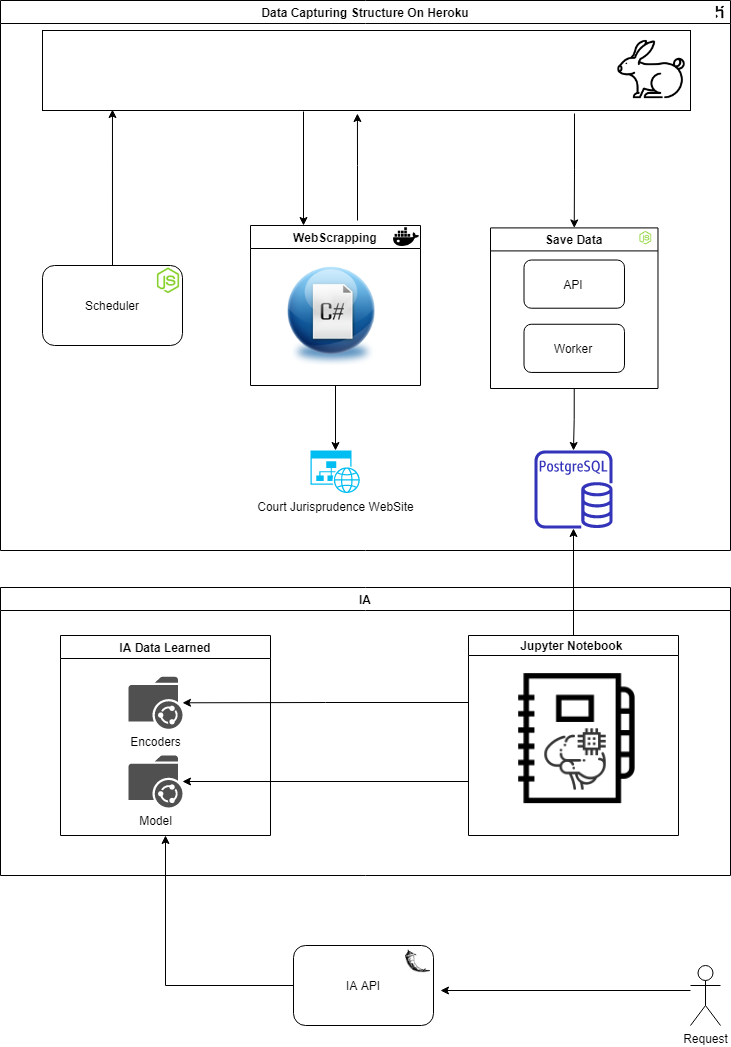

The diagram above was exported from draw.io. Its source (the exported page's mxGraphModel, read from the mxfile embedded in the PNG):
<mxGraphModel dx="1422" dy="794" grid="1" gridSize="10" guides="1" tooltips="1" connect="1" arrows="1" fold="1" page="1" pageScale="1" pageWidth="850" pageHeight="1100" math="0" shadow="0">
  <root>
    <mxCell id="0" />
    <mxCell id="1" parent="0" />
    <mxCell id="kPUAGhDxNtlrsUn50uME-27" style="edgeStyle=orthogonalEdgeStyle;rounded=0;orthogonalLoop=1;jettySize=auto;html=1;exitX=0.5;exitY=1;exitDx=0;exitDy=0;entryX=0.5;entryY=0;entryDx=0;entryDy=0;entryPerimeter=0;" parent="1" source="kPUAGhDxNtlrsUn50uME-3" target="kPUAGhDxNtlrsUn50uME-26" edge="1">
      <mxGeometry relative="1" as="geometry" />
    </mxCell>
    <mxCell id="kPUAGhDxNtlrsUn50uME-8" value="" style="group" parent="1" vertex="1" connectable="0">
      <mxGeometry x="72" y="270" width="146" height="90" as="geometry" />
    </mxCell>
    <mxCell id="kPUAGhDxNtlrsUn50uME-7" value="Scheduler" style="rounded=1;whiteSpace=wrap;html=1;" parent="kPUAGhDxNtlrsUn50uME-8" vertex="1">
      <mxGeometry y="5" width="140" height="80" as="geometry" />
    </mxCell>
    <mxCell id="kPUAGhDxNtlrsUn50uME-6" value="" style="shape=image;html=1;verticalAlign=top;verticalLabelPosition=bottom;labelBackgroundColor=#ffffff;imageAspect=0;aspect=fixed;image=https://cdn2.iconfinder.com/data/icons/nodejs-1/128/nodejs-128.png" parent="kPUAGhDxNtlrsUn50uME-8" vertex="1">
      <mxGeometry x="106" width="40" height="40" as="geometry" />
    </mxCell>
    <mxCell id="kPUAGhDxNtlrsUn50uME-21" style="edgeStyle=orthogonalEdgeStyle;rounded=0;orthogonalLoop=1;jettySize=auto;html=1;" parent="1" edge="1">
      <mxGeometry relative="1" as="geometry">
        <mxPoint x="333" y="121" as="sourcePoint" />
        <mxPoint x="333" y="235" as="targetPoint" />
      </mxGeometry>
    </mxCell>
    <mxCell id="kPUAGhDxNtlrsUn50uME-23" style="edgeStyle=orthogonalEdgeStyle;rounded=0;orthogonalLoop=1;jettySize=auto;html=1;exitX=0.821;exitY=1.038;exitDx=0;exitDy=0;entryX=0.5;entryY=0;entryDx=0;entryDy=0;exitPerimeter=0;" parent="1" source="kPUAGhDxNtlrsUn50uME-19" target="kPUAGhDxNtlrsUn50uME-13" edge="1">
      <mxGeometry relative="1" as="geometry" />
    </mxCell>
    <mxCell id="kPUAGhDxNtlrsUn50uME-19" value="" style="rounded=0;whiteSpace=wrap;html=1;" parent="1" vertex="1">
      <mxGeometry x="72" y="40" width="648" height="80" as="geometry" />
    </mxCell>
    <mxCell id="kPUAGhDxNtlrsUn50uME-18" value="" style="shape=image;html=1;verticalAlign=top;verticalLabelPosition=bottom;labelBackgroundColor=#ffffff;imageAspect=0;aspect=fixed;image=https://cdn4.iconfinder.com/data/icons/zoo-line-welcome-to-zootopia/512/rabbit-128.png" parent="1" vertex="1">
      <mxGeometry x="642" y="40" width="78" height="78" as="geometry" />
    </mxCell>
    <mxCell id="kPUAGhDxNtlrsUn50uME-20" style="edgeStyle=orthogonalEdgeStyle;rounded=0;orthogonalLoop=1;jettySize=auto;html=1;exitX=0.5;exitY=0;exitDx=0;exitDy=0;entryX=0.108;entryY=0.988;entryDx=0;entryDy=0;entryPerimeter=0;" parent="1" source="kPUAGhDxNtlrsUn50uME-7" target="kPUAGhDxNtlrsUn50uME-19" edge="1">
      <mxGeometry relative="1" as="geometry" />
    </mxCell>
    <mxCell id="kPUAGhDxNtlrsUn50uME-22" style="edgeStyle=orthogonalEdgeStyle;rounded=0;orthogonalLoop=1;jettySize=auto;html=1;entryX=0.486;entryY=1.038;entryDx=0;entryDy=0;entryPerimeter=0;" parent="1" target="kPUAGhDxNtlrsUn50uME-19" edge="1">
      <mxGeometry relative="1" as="geometry">
        <mxPoint x="387" y="230" as="sourcePoint" />
      </mxGeometry>
    </mxCell>
    <mxCell id="kPUAGhDxNtlrsUn50uME-24" value="" style="outlineConnect=0;fontColor=#232F3E;gradientColor=none;fillColor=#3334B9;strokeColor=none;dashed=0;verticalLabelPosition=bottom;verticalAlign=top;align=center;html=1;fontSize=12;fontStyle=0;aspect=fixed;pointerEvents=1;shape=mxgraph.aws4.rds_postgresql_instance;" parent="1" vertex="1">
      <mxGeometry x="564" y="460" width="78" height="78" as="geometry" />
    </mxCell>
    <mxCell id="kPUAGhDxNtlrsUn50uME-25" style="edgeStyle=orthogonalEdgeStyle;rounded=0;orthogonalLoop=1;jettySize=auto;html=1;exitX=0.5;exitY=1;exitDx=0;exitDy=0;" parent="1" source="kPUAGhDxNtlrsUn50uME-13" target="kPUAGhDxNtlrsUn50uME-24" edge="1">
      <mxGeometry relative="1" as="geometry" />
    </mxCell>
    <mxCell id="kPUAGhDxNtlrsUn50uME-26" value="Court Jurisprudence WebSite" style="verticalLabelPosition=bottom;html=1;verticalAlign=top;align=center;strokeColor=none;fillColor=#00BEF2;shape=mxgraph.azure.website_generic;pointerEvents=1;" parent="1" vertex="1">
      <mxGeometry x="340" y="460" width="50" height="42.5" as="geometry" />
    </mxCell>
    <mxCell id="kPUAGhDxNtlrsUn50uME-28" value="" style="group" parent="1" vertex="1" connectable="0">
      <mxGeometry x="520" y="237" width="167.48768472906409" height="161" as="geometry" />
    </mxCell>
    <mxCell id="kPUAGhDxNtlrsUn50uME-13" value="Save Data" style="swimlane;" parent="kPUAGhDxNtlrsUn50uME-28" vertex="1">
      <mxGeometry y="0.408866995073879" width="167.48768472906403" height="160.59113300492612" as="geometry" />
    </mxCell>
    <mxCell id="kPUAGhDxNtlrsUn50uME-15" value="API" style="rounded=1;whiteSpace=wrap;html=1;" parent="kPUAGhDxNtlrsUn50uME-13" vertex="1">
      <mxGeometry x="33.497536945812804" y="32.118226600985224" width="100.49261083743842" height="48.17733990147783" as="geometry" />
    </mxCell>
    <mxCell id="kPUAGhDxNtlrsUn50uME-16" value="Worker" style="rounded=1;whiteSpace=wrap;html=1;" parent="kPUAGhDxNtlrsUn50uME-13" vertex="1">
      <mxGeometry x="33.497536945812804" y="96.35467980295566" width="100.49261083743842" height="48.17733990147783" as="geometry" />
    </mxCell>
    <mxCell id="kPUAGhDxNtlrsUn50uME-14" value="" style="shape=image;html=1;verticalAlign=top;verticalLabelPosition=bottom;labelBackgroundColor=#ffffff;imageAspect=0;aspect=fixed;image=https://cdn2.iconfinder.com/data/icons/nodejs-1/128/nodejs-128.png" parent="kPUAGhDxNtlrsUn50uME-28" vertex="1">
      <mxGeometry x="144.8768472906404" width="21.004603084874425" height="21.004603084874425" as="geometry" />
    </mxCell>
    <mxCell id="kPUAGhDxNtlrsUn50uME-29" value="" style="group" parent="1" vertex="1" connectable="0">
      <mxGeometry x="280" y="226" width="176" height="169" as="geometry" />
    </mxCell>
    <mxCell id="kPUAGhDxNtlrsUn50uME-3" value="WebScrapping" style="swimlane;" parent="kPUAGhDxNtlrsUn50uME-29" vertex="1">
      <mxGeometry y="9" width="170" height="160" as="geometry" />
    </mxCell>
    <mxCell id="kPUAGhDxNtlrsUn50uME-5" value="" style="shape=image;html=1;verticalAlign=top;verticalLabelPosition=bottom;labelBackgroundColor=#ffffff;imageAspect=0;aspect=fixed;image=https://cdn3.iconfinder.com/data/icons/sphericalcons/128/file_c.png" parent="kPUAGhDxNtlrsUn50uME-3" vertex="1">
      <mxGeometry x="30" y="40" width="100" height="100" as="geometry" />
    </mxCell>
    <mxCell id="kPUAGhDxNtlrsUn50uME-4" value="" style="shape=image;html=1;verticalAlign=top;verticalLabelPosition=bottom;labelBackgroundColor=#ffffff;imageAspect=0;aspect=fixed;image=https://cdn4.iconfinder.com/data/icons/vector-brand-logos/40/Docker-128.png" parent="kPUAGhDxNtlrsUn50uME-29" vertex="1">
      <mxGeometry x="136" width="40" height="40" as="geometry" />
    </mxCell>
    <mxCell id="kPUAGhDxNtlrsUn50uME-38" value="IA Data Learned" style="swimlane;" parent="1" vertex="1">
      <mxGeometry x="90" y="645" width="210" height="200" as="geometry" />
    </mxCell>
    <mxCell id="kPUAGhDxNtlrsUn50uME-36" value="Encoders" style="pointerEvents=1;shadow=0;dashed=0;html=1;strokeColor=none;fillColor=#505050;labelPosition=center;verticalLabelPosition=bottom;verticalAlign=top;outlineConnect=0;align=center;shape=mxgraph.office.concepts.folder_shared;" parent="kPUAGhDxNtlrsUn50uME-38" vertex="1">
      <mxGeometry x="68" y="41.32000000000005" width="54" height="52" as="geometry" />
    </mxCell>
    <mxCell id="kPUAGhDxNtlrsUn50uME-37" value="Model" style="pointerEvents=1;shadow=0;dashed=0;html=1;strokeColor=none;fillColor=#505050;labelPosition=center;verticalLabelPosition=bottom;verticalAlign=top;outlineConnect=0;align=center;shape=mxgraph.office.concepts.folder_shared;" parent="kPUAGhDxNtlrsUn50uME-38" vertex="1">
      <mxGeometry x="68" y="120" width="54" height="52" as="geometry" />
    </mxCell>
    <mxCell id="kPUAGhDxNtlrsUn50uME-42" style="edgeStyle=orthogonalEdgeStyle;rounded=0;orthogonalLoop=1;jettySize=auto;html=1;" parent="1" target="kPUAGhDxNtlrsUn50uME-37" edge="1">
      <mxGeometry relative="1" as="geometry">
        <mxPoint x="498" y="791" as="sourcePoint" />
      </mxGeometry>
    </mxCell>
    <mxCell id="kPUAGhDxNtlrsUn50uME-34" value="Jupyter Notebook " style="swimlane;startSize=20;" parent="1" vertex="1">
      <mxGeometry x="498" y="645" width="210" height="200" as="geometry" />
    </mxCell>
    <mxCell id="kPUAGhDxNtlrsUn50uME-33" value="" style="group" parent="kPUAGhDxNtlrsUn50uME-34" vertex="1" connectable="0">
      <mxGeometry x="42" y="40" width="188" height="130" as="geometry" />
    </mxCell>
    <mxCell id="kPUAGhDxNtlrsUn50uME-32" value="" style="shape=image;html=1;verticalAlign=top;verticalLabelPosition=bottom;labelBackgroundColor=#ffffff;imageAspect=0;aspect=fixed;image=https://cdn3.iconfinder.com/data/icons/streamline-icon-set-free-pack/48/Streamline-54-128.png" parent="kPUAGhDxNtlrsUn50uME-33" vertex="1">
      <mxGeometry y="-1.8571428571428572" width="130" height="130" as="geometry" />
    </mxCell>
    <mxCell id="kPUAGhDxNtlrsUn50uME-31" value="" style="shape=image;html=1;verticalAlign=top;verticalLabelPosition=bottom;labelBackgroundColor=#ffffff;imageAspect=0;aspect=fixed;image=https://cdn2.iconfinder.com/data/icons/artificial-intelligence-52/48/bl_1647_Brain_artificial_intelligence_face_computer_processor_connections-128.png" parent="kPUAGhDxNtlrsUn50uME-33" vertex="1">
      <mxGeometry x="34.2803125" y="53.3203125" width="61.4453125" height="61.4453125" as="geometry" />
    </mxCell>
    <mxCell id="kPUAGhDxNtlrsUn50uME-41" style="edgeStyle=orthogonalEdgeStyle;rounded=0;orthogonalLoop=1;jettySize=auto;html=1;" parent="1" target="kPUAGhDxNtlrsUn50uME-36" edge="1">
      <mxGeometry relative="1" as="geometry">
        <mxPoint x="498" y="712" as="sourcePoint" />
      </mxGeometry>
    </mxCell>
    <mxCell id="kPUAGhDxNtlrsUn50uME-43" value="IA" style="swimlane;" parent="1" vertex="1">
      <mxGeometry x="30" y="597" width="730" height="288" as="geometry" />
    </mxCell>
    <mxCell id="kPUAGhDxNtlrsUn50uME-35" style="edgeStyle=orthogonalEdgeStyle;rounded=0;orthogonalLoop=1;jettySize=auto;html=1;" parent="1" source="kPUAGhDxNtlrsUn50uME-34" target="kPUAGhDxNtlrsUn50uME-24" edge="1">
      <mxGeometry relative="1" as="geometry" />
    </mxCell>
    <mxCell id="kPUAGhDxNtlrsUn50uME-45" value="" style="group" parent="1" vertex="1" connectable="0">
      <mxGeometry x="323" y="950" width="146" height="90" as="geometry" />
    </mxCell>
    <mxCell id="kPUAGhDxNtlrsUn50uME-50" value="" style="group" parent="kPUAGhDxNtlrsUn50uME-45" vertex="1" connectable="0">
      <mxGeometry y="5" width="140" height="80" as="geometry" />
    </mxCell>
    <mxCell id="kPUAGhDxNtlrsUn50uME-46" value="IA API" style="rounded=1;whiteSpace=wrap;html=1;" parent="kPUAGhDxNtlrsUn50uME-50" vertex="1">
      <mxGeometry width="140" height="80" as="geometry" />
    </mxCell>
    <mxCell id="kPUAGhDxNtlrsUn50uME-48" value="" style="shape=image;html=1;verticalAlign=top;verticalLabelPosition=bottom;labelBackgroundColor=#ffffff;imageAspect=0;aspect=fixed;image=https://cdn4.iconfinder.com/data/icons/logos-brands-5/24/flask-128.png" parent="kPUAGhDxNtlrsUn50uME-50" vertex="1">
      <mxGeometry x="112" y="3" width="25" height="25" as="geometry" />
    </mxCell>
    <mxCell id="kPUAGhDxNtlrsUn50uME-51" style="edgeStyle=orthogonalEdgeStyle;rounded=0;orthogonalLoop=1;jettySize=auto;html=1;entryX=0.5;entryY=1;entryDx=0;entryDy=0;" parent="1" source="kPUAGhDxNtlrsUn50uME-46" target="kPUAGhDxNtlrsUn50uME-38" edge="1">
      <mxGeometry relative="1" as="geometry" />
    </mxCell>
    <mxCell id="kPUAGhDxNtlrsUn50uME-53" style="edgeStyle=orthogonalEdgeStyle;rounded=0;orthogonalLoop=1;jettySize=auto;html=1;" parent="1" edge="1">
      <mxGeometry relative="1" as="geometry">
        <mxPoint x="470" y="1000" as="targetPoint" />
        <mxPoint x="720" y="1000" as="sourcePoint" />
      </mxGeometry>
    </mxCell>
    <mxCell id="kPUAGhDxNtlrsUn50uME-52" value="Request" style="shape=umlActor;verticalLabelPosition=bottom;verticalAlign=top;html=1;outlineConnect=0;" parent="1" vertex="1">
      <mxGeometry x="720" y="975" width="30" height="60" as="geometry" />
    </mxCell>
    <mxCell id="kPUAGhDxNtlrsUn50uME-57" value="" style="group" parent="1" vertex="1" connectable="0">
      <mxGeometry x="30" y="10" width="730" height="550" as="geometry" />
    </mxCell>
    <mxCell id="kPUAGhDxNtlrsUn50uME-30" value="Data Capturing Structure On Heroku" style="swimlane;" parent="kPUAGhDxNtlrsUn50uME-57" vertex="1">
      <mxGeometry width="730" height="550" as="geometry" />
    </mxCell>
    <mxCell id="kPUAGhDxNtlrsUn50uME-56" value="" style="shape=image;html=1;verticalAlign=top;verticalLabelPosition=bottom;labelBackgroundColor=#ffffff;imageAspect=0;aspect=fixed;image=https://cdn1.iconfinder.com/data/icons/simple-icons/128/heroku-128-black.png" parent="kPUAGhDxNtlrsUn50uME-57" vertex="1">
      <mxGeometry x="710" y="2" width="20" height="20" as="geometry" />
    </mxCell>
  </root>
</mxGraphModel>